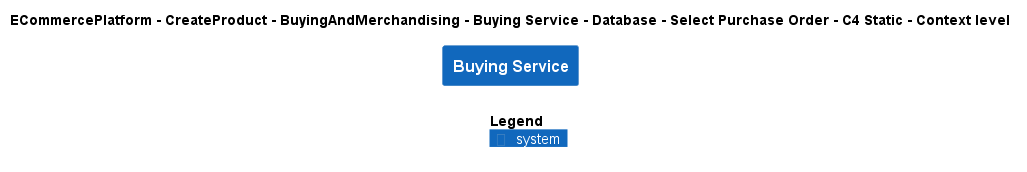

The diagram above was rendered by PlantUML. Its source (embedded in the PNG):
@startuml
!include ..\..\..\..\..\..\..\..\..\.c4s\C4_Context.puml

AddElementTag("c4interflow:lifecycle:new", $bgColor=green, $fontColor=#ffffff, $borderColor=green, $shadowing="False")
AddElementTag("c4interflow:lifecycle:changed", $bgColor=orange, $fontColor=#ffffff, $borderColor=orange, $shadowing="False")
AddElementTag("c4interflow:lifecycle:removed", $bgColor=red, $fontColor=#ffffff, $borderColor=red, $shadowing="False")

AddRelTag("c4interflow:lifecycle:new", $textColor=green, $lineColor=green)
AddRelTag("c4interflow:lifecycle:changed", $textColor=orange, $lineColor=orange)
AddRelTag("c4interflow:lifecycle:removed", $textColor=red, $lineColor=red)

SHOW_PERSON_PORTRAIT()
LAYOUT_TOP_DOWN()

skinparam linetype polyline

title ECommercePlatform - CreateProduct - BuyingAndMerchandising - Buying Service - Database - Select Purchase Order - C4 Static - Context level

System(ECommercePlatform.CreateProduct.BuyingAndMerchandising.SoftwareSystems.BuyingService, "Buying Service", "")



SHOW_LEGEND()
@enduml